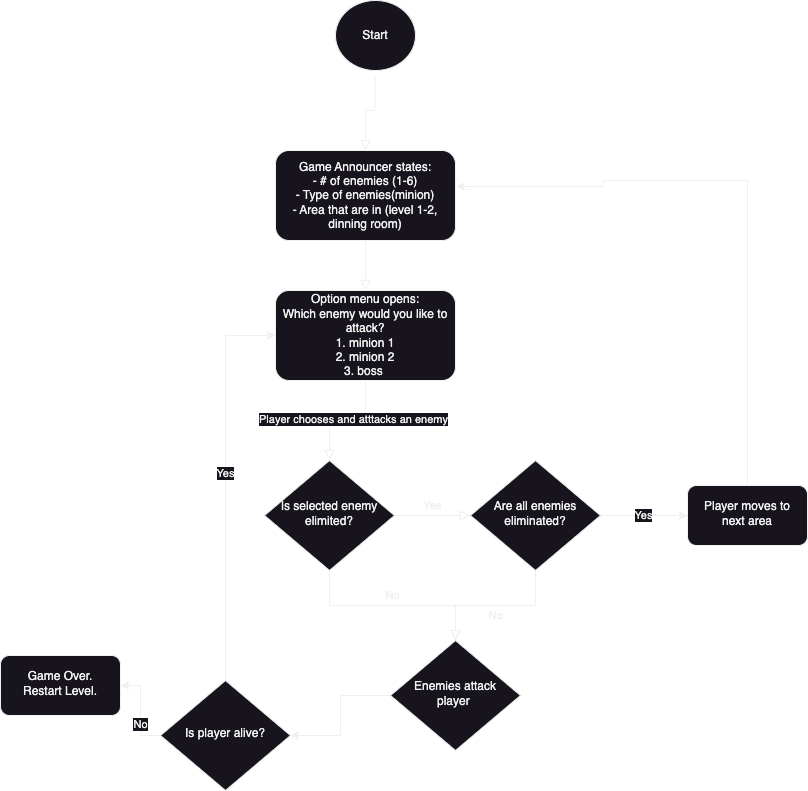

The diagram above was exported from draw.io. Its source (the exported page's mxGraphModel, read from the mxfile embedded in the PNG):
<mxGraphModel dx="1288" dy="745" grid="1" gridSize="10" guides="1" tooltips="1" connect="1" arrows="1" fold="1" page="1" pageScale="1" pageWidth="827" pageHeight="1169" math="0" shadow="0">
  <root>
    <mxCell id="WIyWlLk6GJQsqaUBKTNV-0" />
    <mxCell id="WIyWlLk6GJQsqaUBKTNV-1" parent="WIyWlLk6GJQsqaUBKTNV-0" />
    <mxCell id="sBq3wYEvkYJD_JC1jMlr-0" value="" style="rounded=0;html=1;jettySize=auto;orthogonalLoop=1;fontSize=11;endArrow=block;endFill=0;endSize=8;strokeWidth=1;shadow=0;labelBackgroundColor=none;edgeStyle=orthogonalEdgeStyle;entryX=0.5;entryY=0;entryDx=0;entryDy=0;exitX=0.495;exitY=1.069;exitDx=0;exitDy=0;exitPerimeter=0;" edge="1" parent="WIyWlLk6GJQsqaUBKTNV-1" source="sBq3wYEvkYJD_JC1jMlr-9" target="sBq3wYEvkYJD_JC1jMlr-5">
      <mxGeometry relative="1" as="geometry">
        <mxPoint x="365" y="130" as="sourcePoint" />
        <mxPoint x="365" y="190" as="targetPoint" />
      </mxGeometry>
    </mxCell>
    <mxCell id="sBq3wYEvkYJD_JC1jMlr-5" value="Game Announcer states:&lt;div&gt;- # of enemies (1-6)&lt;/div&gt;&lt;div&gt;- Type of enemies(minion)&lt;/div&gt;&lt;div&gt;- Area that are in (level 1-2, dinning room)&lt;/div&gt;" style="rounded=1;whiteSpace=wrap;html=1;fontSize=12;glass=0;strokeWidth=1;shadow=0;" vertex="1" parent="WIyWlLk6GJQsqaUBKTNV-1">
      <mxGeometry x="295" y="180" width="180" height="90" as="geometry" />
    </mxCell>
    <mxCell id="sBq3wYEvkYJD_JC1jMlr-8" value="" style="rounded=0;html=1;jettySize=auto;orthogonalLoop=1;fontSize=11;endArrow=block;endFill=0;endSize=8;strokeWidth=1;shadow=0;labelBackgroundColor=none;edgeStyle=orthogonalEdgeStyle;exitX=0.5;exitY=1;exitDx=0;exitDy=0;entryX=0.5;entryY=0;entryDx=0;entryDy=0;" edge="1" parent="WIyWlLk6GJQsqaUBKTNV-1" source="sBq3wYEvkYJD_JC1jMlr-5" target="sBq3wYEvkYJD_JC1jMlr-13">
      <mxGeometry relative="1" as="geometry">
        <mxPoint x="375" y="150" as="sourcePoint" />
        <mxPoint x="365" y="310" as="targetPoint" />
      </mxGeometry>
    </mxCell>
    <mxCell id="sBq3wYEvkYJD_JC1jMlr-9" value="Start" style="ellipse;whiteSpace=wrap;html=1;" vertex="1" parent="WIyWlLk6GJQsqaUBKTNV-1">
      <mxGeometry x="355" y="30" width="80" height="70" as="geometry" />
    </mxCell>
    <mxCell id="sBq3wYEvkYJD_JC1jMlr-13" value="Option menu opens:&lt;br&gt;Which enemy would you like to attack?&lt;div&gt;1. minion 1&lt;/div&gt;&lt;div&gt;2. minion 2&lt;/div&gt;&lt;div&gt;3. boss&amp;nbsp;&lt;/div&gt;" style="rounded=1;whiteSpace=wrap;html=1;fontSize=12;glass=0;strokeWidth=1;shadow=0;" vertex="1" parent="WIyWlLk6GJQsqaUBKTNV-1">
      <mxGeometry x="295" y="320" width="180" height="90" as="geometry" />
    </mxCell>
    <mxCell id="sBq3wYEvkYJD_JC1jMlr-15" value="Is selected enemy elimited?" style="rhombus;whiteSpace=wrap;html=1;shadow=0;fontFamily=Helvetica;fontSize=12;align=center;strokeWidth=1;spacing=6;spacingTop=-4;" vertex="1" parent="WIyWlLk6GJQsqaUBKTNV-1">
      <mxGeometry x="284" y="490" width="130" height="110" as="geometry" />
    </mxCell>
    <mxCell id="sBq3wYEvkYJD_JC1jMlr-16" value="" style="rounded=0;html=1;jettySize=auto;orthogonalLoop=1;fontSize=11;endArrow=block;endFill=0;endSize=8;strokeWidth=1;shadow=0;labelBackgroundColor=none;edgeStyle=orthogonalEdgeStyle;exitX=0.5;exitY=1;exitDx=0;exitDy=0;entryX=0.5;entryY=0;entryDx=0;entryDy=0;" edge="1" parent="WIyWlLk6GJQsqaUBKTNV-1" source="sBq3wYEvkYJD_JC1jMlr-13" target="sBq3wYEvkYJD_JC1jMlr-15">
      <mxGeometry relative="1" as="geometry">
        <mxPoint x="-55" y="180" as="sourcePoint" />
        <mxPoint x="-55" y="230" as="targetPoint" />
      </mxGeometry>
    </mxCell>
    <mxCell id="sBq3wYEvkYJD_JC1jMlr-17" value="Player chooses and atttacks an enemy" style="edgeLabel;html=1;align=center;verticalAlign=middle;resizable=0;points=[];" vertex="1" connectable="0" parent="sBq3wYEvkYJD_JC1jMlr-16">
      <mxGeometry x="-0.084" y="-2" relative="1" as="geometry">
        <mxPoint as="offset" />
      </mxGeometry>
    </mxCell>
    <mxCell id="sBq3wYEvkYJD_JC1jMlr-18" value="Yes" style="edgeStyle=orthogonalEdgeStyle;rounded=0;html=1;jettySize=auto;orthogonalLoop=1;fontSize=11;endArrow=block;endFill=0;endSize=8;strokeWidth=1;shadow=0;labelBackgroundColor=none;exitX=1;exitY=0.5;exitDx=0;exitDy=0;entryX=0;entryY=0.5;entryDx=0;entryDy=0;" edge="1" parent="WIyWlLk6GJQsqaUBKTNV-1" source="sBq3wYEvkYJD_JC1jMlr-15" target="sBq3wYEvkYJD_JC1jMlr-19">
      <mxGeometry y="10" relative="1" as="geometry">
        <mxPoint as="offset" />
        <mxPoint x="-5" y="390" as="sourcePoint" />
        <mxPoint x="555" y="545" as="targetPoint" />
      </mxGeometry>
    </mxCell>
    <mxCell id="sBq3wYEvkYJD_JC1jMlr-38" value="" style="edgeStyle=orthogonalEdgeStyle;rounded=0;orthogonalLoop=1;jettySize=auto;html=1;" edge="1" parent="WIyWlLk6GJQsqaUBKTNV-1" source="sBq3wYEvkYJD_JC1jMlr-19" target="sBq3wYEvkYJD_JC1jMlr-37">
      <mxGeometry relative="1" as="geometry" />
    </mxCell>
    <mxCell id="sBq3wYEvkYJD_JC1jMlr-43" value="Yes" style="edgeStyle=orthogonalEdgeStyle;rounded=0;orthogonalLoop=1;jettySize=auto;html=1;" edge="1" parent="WIyWlLk6GJQsqaUBKTNV-1" source="sBq3wYEvkYJD_JC1jMlr-19" target="sBq3wYEvkYJD_JC1jMlr-37">
      <mxGeometry x="-0.0038" relative="1" as="geometry">
        <mxPoint as="offset" />
      </mxGeometry>
    </mxCell>
    <mxCell id="sBq3wYEvkYJD_JC1jMlr-19" value="Are all enemies eliminated?" style="rhombus;whiteSpace=wrap;html=1;shadow=0;fontFamily=Helvetica;fontSize=12;align=center;strokeWidth=1;spacing=6;spacingTop=-4;" vertex="1" parent="WIyWlLk6GJQsqaUBKTNV-1">
      <mxGeometry x="490" y="490" width="130" height="110" as="geometry" />
    </mxCell>
    <mxCell id="sBq3wYEvkYJD_JC1jMlr-26" value="" style="edgeStyle=orthogonalEdgeStyle;rounded=0;orthogonalLoop=1;jettySize=auto;html=1;" edge="1" parent="WIyWlLk6GJQsqaUBKTNV-1" source="sBq3wYEvkYJD_JC1jMlr-22" target="sBq3wYEvkYJD_JC1jMlr-25">
      <mxGeometry relative="1" as="geometry" />
    </mxCell>
    <mxCell id="sBq3wYEvkYJD_JC1jMlr-22" value="Enemies attack player&amp;nbsp;" style="rhombus;whiteSpace=wrap;html=1;shadow=0;fontFamily=Helvetica;fontSize=12;align=center;strokeWidth=1;spacing=6;spacingTop=-4;" vertex="1" parent="WIyWlLk6GJQsqaUBKTNV-1">
      <mxGeometry x="410" y="670" width="130" height="110" as="geometry" />
    </mxCell>
    <mxCell id="sBq3wYEvkYJD_JC1jMlr-23" value="No" style="edgeStyle=orthogonalEdgeStyle;rounded=0;html=1;jettySize=auto;orthogonalLoop=1;fontSize=11;endArrow=block;endFill=0;endSize=8;strokeWidth=1;shadow=0;labelBackgroundColor=none;exitX=0.5;exitY=1;exitDx=0;exitDy=0;entryX=0.5;entryY=0;entryDx=0;entryDy=0;" edge="1" parent="WIyWlLk6GJQsqaUBKTNV-1" source="sBq3wYEvkYJD_JC1jMlr-15" target="sBq3wYEvkYJD_JC1jMlr-22">
      <mxGeometry y="10" relative="1" as="geometry">
        <mxPoint as="offset" />
        <mxPoint x="330" y="555" as="sourcePoint" />
        <mxPoint x="205" y="550" as="targetPoint" />
      </mxGeometry>
    </mxCell>
    <mxCell id="sBq3wYEvkYJD_JC1jMlr-24" value="No" style="edgeStyle=orthogonalEdgeStyle;rounded=0;html=1;jettySize=auto;orthogonalLoop=1;fontSize=11;endArrow=block;endFill=0;endSize=8;strokeWidth=1;shadow=0;labelBackgroundColor=none;exitX=0.5;exitY=1;exitDx=0;exitDy=0;entryX=0.5;entryY=0;entryDx=0;entryDy=0;" edge="1" parent="WIyWlLk6GJQsqaUBKTNV-1" source="sBq3wYEvkYJD_JC1jMlr-19" target="sBq3wYEvkYJD_JC1jMlr-22">
      <mxGeometry y="10" relative="1" as="geometry">
        <mxPoint as="offset" />
        <mxPoint x="385" y="600" as="sourcePoint" />
        <mxPoint x="500" y="660" as="targetPoint" />
      </mxGeometry>
    </mxCell>
    <mxCell id="sBq3wYEvkYJD_JC1jMlr-27" style="edgeStyle=orthogonalEdgeStyle;rounded=0;orthogonalLoop=1;jettySize=auto;html=1;entryX=0;entryY=0.5;entryDx=0;entryDy=0;" edge="1" parent="WIyWlLk6GJQsqaUBKTNV-1" source="sBq3wYEvkYJD_JC1jMlr-25" target="sBq3wYEvkYJD_JC1jMlr-13">
      <mxGeometry relative="1" as="geometry" />
    </mxCell>
    <mxCell id="sBq3wYEvkYJD_JC1jMlr-28" value="Yes" style="edgeLabel;html=1;align=center;verticalAlign=middle;resizable=0;points=[];" vertex="1" connectable="0" parent="sBq3wYEvkYJD_JC1jMlr-27">
      <mxGeometry x="0.0545" y="1" relative="1" as="geometry">
        <mxPoint as="offset" />
      </mxGeometry>
    </mxCell>
    <mxCell id="sBq3wYEvkYJD_JC1jMlr-33" value="" style="edgeStyle=orthogonalEdgeStyle;rounded=0;orthogonalLoop=1;jettySize=auto;html=1;" edge="1" parent="WIyWlLk6GJQsqaUBKTNV-1" source="sBq3wYEvkYJD_JC1jMlr-25" target="sBq3wYEvkYJD_JC1jMlr-32">
      <mxGeometry relative="1" as="geometry" />
    </mxCell>
    <mxCell id="sBq3wYEvkYJD_JC1jMlr-34" value="No" style="edgeLabel;html=1;align=center;verticalAlign=middle;resizable=0;points=[];" vertex="1" connectable="0" parent="sBq3wYEvkYJD_JC1jMlr-33">
      <mxGeometry x="-0.2922" y="1" relative="1" as="geometry">
        <mxPoint as="offset" />
      </mxGeometry>
    </mxCell>
    <mxCell id="sBq3wYEvkYJD_JC1jMlr-25" value="Is player alive?" style="rhombus;whiteSpace=wrap;html=1;shadow=0;fontFamily=Helvetica;fontSize=12;align=center;strokeWidth=1;spacing=6;spacingTop=-4;" vertex="1" parent="WIyWlLk6GJQsqaUBKTNV-1">
      <mxGeometry x="180" y="710" width="130" height="110" as="geometry" />
    </mxCell>
    <mxCell id="sBq3wYEvkYJD_JC1jMlr-32" value="Game Over.&lt;div&gt;Restart Level.&lt;/div&gt;" style="rounded=1;whiteSpace=wrap;html=1;shadow=0;strokeWidth=1;spacing=6;spacingTop=-4;" vertex="1" parent="WIyWlLk6GJQsqaUBKTNV-1">
      <mxGeometry x="20" y="685" width="120" height="60" as="geometry" />
    </mxCell>
    <mxCell id="sBq3wYEvkYJD_JC1jMlr-37" value="Player moves to next area" style="rounded=1;whiteSpace=wrap;html=1;shadow=0;strokeWidth=1;spacing=6;spacingTop=-4;" vertex="1" parent="WIyWlLk6GJQsqaUBKTNV-1">
      <mxGeometry x="707" y="515" width="120" height="60" as="geometry" />
    </mxCell>
    <mxCell id="sBq3wYEvkYJD_JC1jMlr-39" style="edgeStyle=orthogonalEdgeStyle;rounded=0;orthogonalLoop=1;jettySize=auto;html=1;entryX=1.004;entryY=0.4;entryDx=0;entryDy=0;entryPerimeter=0;exitX=0.5;exitY=0;exitDx=0;exitDy=0;" edge="1" parent="WIyWlLk6GJQsqaUBKTNV-1" source="sBq3wYEvkYJD_JC1jMlr-37" target="sBq3wYEvkYJD_JC1jMlr-5">
      <mxGeometry relative="1" as="geometry">
        <Array as="points">
          <mxPoint x="767" y="210" />
          <mxPoint x="623" y="210" />
          <mxPoint x="623" y="216" />
        </Array>
      </mxGeometry>
    </mxCell>
  </root>
</mxGraphModel>